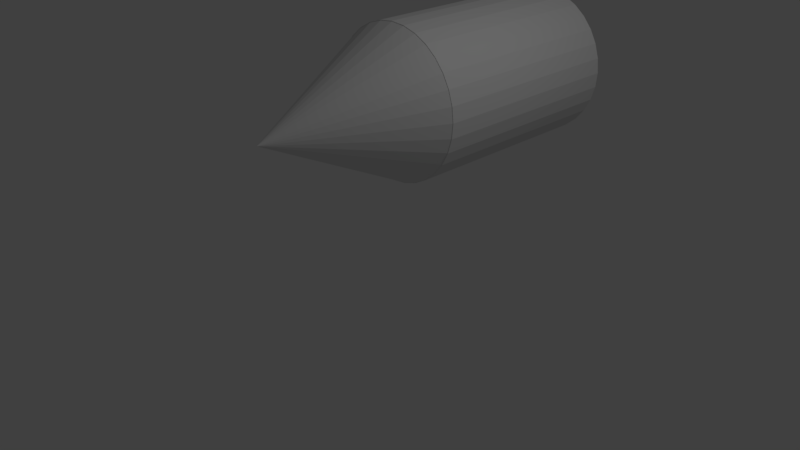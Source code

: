 # Source: bullet.blend  (saved by Blender 2.77.0; exported with 4.5.12 LTS)
import bpy
from mathutils import Matrix  # noqa: F401  (used for matrix-valued properties, if any)

bpy.ops.wm.read_factory_settings(use_empty=True)
scene = bpy.context.scene
scene.name = 'Scene'

# ---- collections
col_collection_1 = bpy.data.collections.new('Collection 1'); scene.collection.children.link(col_collection_1)

# ---- world
world_world = bpy.data.worlds.new('World'); scene.world = world_world
world_world.color = (0.05088, 0.05088, 0.05088)
world_world.use_sun_shadow = False
world_world.sun_shadow_jitter_overblur = 0.0
world_world.cycles.sampling_method = 'MANUAL'

# ---- cameras
cam_camera = bpy.data.cameras.new('Camera')
cam_camera.clip_end = 100.0
cam_camera.lens = 35.0
cam_camera.sensor_width = 32.0
cam_camera.sensor_height = 18.0
cam_camera.ortho_scale = 7.314
cam_camera.dof.focus_distance = 0.0
cam_camera.dof.aperture_fstop = 128.0

# ---- lights
light_lamp = bpy.data.lights.new('Lamp', 'POINT')
light_lamp.transmission_factor = 0.0
light_lamp.cutoff_distance = 30.0
light_lamp.energy = 100.0
light_lamp.shadow_buffer_clip_start = 1.001
light_lamp.shadow_soft_size = 0.1
light_lamp.shadow_maximum_resolution = 0.006
light_lamp.use_absolute_resolution = True

# ---- meshes
me_cone = bpy.data.meshes.new('Cone')
me_cone.from_pydata([(0.0, 1.0, -3.753), (0.0, 1.0, -0.9853), (0.1951, 0.9808, -3.753), (0.1951, 0.9808, -0.9853), (0.3827, 0.9239, -3.753), (0.3827, 0.9239, -0.9853), (0.5556, 0.8315, -3.753), (0.5556, 0.8315, -0.9853), (0.7071, 0.7071, -3.753), (0.7071, 0.7071, -0.9853), (0.8315, 0.5556, -3.753), (0.8315, 0.5556, -0.9853), (0.9239, 0.3827, -3.753), (0.9239, 0.3827, -0.9853), (0.9808, 0.1951, -3.753), (0.9808, 0.1951, -0.9853), (1.0, 7.55e-08, -3.753), (1.0, 7.55e-08, -0.9853), (0.9808, -0.1951, -3.753), (0.9808, -0.1951, -0.9853), (0.9239, -0.3827, -3.753), (0.9239, -0.3827, -0.9853), (0.8315, -0.5556, -3.753), (0.8315, -0.5556, -0.9853), (0.7071, -0.7071, -3.753), (0.7071, -0.7071, -0.9853), (0.5556, -0.8315, -3.753), (0.5556, -0.8315, -0.9853), (0.3827, -0.9239, -3.753), (0.3827, -0.9239, -0.9853), (0.1951, -0.9808, -3.753), (0.1951, -0.9808, -0.9853), (-3.258e-07, -1.0, -3.753), (-3.258e-07, -1.0, -0.9853), (-0.1951, -0.9808, -3.753), (-0.1951, -0.9808, -0.9853), (-0.3827, -0.9239, -3.753), (-0.3827, -0.9239, -0.9853), (-0.5556, -0.8315, -3.753), (-0.5556, -0.8315, -0.9853), (-0.7071, -0.7071, -3.753), (-0.7071, -0.7071, -0.9853), (-0.8315, -0.5556, -3.753), (-0.8315, -0.5556, -0.9853), (-0.9239, -0.3827, -3.753), (-0.9239, -0.3827, -0.9853), (-0.9808, -0.1951, -3.753), (-0.9808, -0.1951, -0.9853), (-1.0, 9.656e-07, -3.753), (-1.0, 9.656e-07, -0.9853), (-0.9808, 0.1951, -3.753), (-0.9808, 0.1951, -0.9853), (-0.9239, 0.3827, -3.753), (-0.9239, 0.3827, -0.9853), (-0.8315, 0.5556, -3.753), (-0.8315, 0.5556, -0.9853), (-0.7071, 0.7071, -3.753), (-0.7071, 0.7071, -0.9853), (-0.5556, 0.8315, -3.753), (-0.5556, 0.8315, -0.9853), (-0.3827, 0.9239, -3.753), (-0.3827, 0.9239, -0.9853), (-0.1951, 0.9808, -3.753), (-0.1951, 0.9808, -0.9853), (0.0, 1.0, -1.0), (0.1951, 0.9808, -1.0), (0.3827, 0.9239, -1.0), (0.5556, 0.8315, -1.0), (0.7071, 0.7071, -1.0), (0.8315, 0.5556, -1.0), (0.9239, 0.3827, -1.0), (0.9808, 0.1951, -1.0), (1.0, 7.55e-08, -1.0), (0.0, 0.0, 1.0), (0.9808, -0.1951, -1.0), (0.9239, -0.3827, -1.0), (0.8315, -0.5556, -1.0), (0.7071, -0.7071, -1.0), (0.5556, -0.8315, -1.0), (0.3827, -0.9239, -1.0), (0.1951, -0.9808, -1.0), (-3.258e-07, -1.0, -1.0), (-0.1951, -0.9808, -1.0), (-0.3827, -0.9239, -1.0), (-0.5556, -0.8315, -1.0), (-0.7071, -0.7071, -1.0), (-0.8315, -0.5556, -1.0), (-0.9239, -0.3827, -1.0), (-0.9808, -0.1951, -1.0), (-1.0, 9.656e-07, -1.0), (-0.9808, 0.1951, -1.0), (-0.9239, 0.3827, -1.0), (-0.8315, 0.5556, -1.0), (-0.7071, 0.7071, -1.0), (-0.5556, 0.8315, -1.0), (-0.3827, 0.9239, -1.0), (-0.1951, 0.9808, -1.0)], [], [(0, 1, 3, 2), (2, 3, 5, 4), (4, 5, 7, 6), (6, 7, 9, 8), (8, 9, 11, 10), (10, 11, 13, 12), (12, 13, 15, 14), (14, 15, 17, 16), (16, 17, 19, 18), (18, 19, 21, 20), (20, 21, 23, 22), (22, 23, 25, 24), (24, 25, 27, 26), (26, 27, 29, 28), (28, 29, 31, 30), (30, 31, 33, 32), (32, 33, 35, 34), (34, 35, 37, 36), (36, 37, 39, 38), (38, 39, 41, 40), (40, 41, 43, 42), (42, 43, 45, 44), (44, 45, 47, 46), (46, 47, 49, 48), (48, 49, 51, 50), (50, 51, 53, 52), (52, 53, 55, 54), (54, 55, 57, 56), (56, 57, 59, 58), (58, 59, 61, 60), (3, 1, 63, 61, 59, 57, 55, 53, 51, 49, 47, 45, 43, 41, 39, 37, 35, 33, 31, 29, 27, 25, 23, 21, 19, 17, 15, 13, 11, 9, 7, 5), (60, 61, 63, 62), (62, 63, 1, 0), (0, 2, 4, 6, 8, 10, 12, 14, 16, 18, 20, 22, 24, 26, 28, 30, 32, 34, 36, 38, 40, 42, 44, 46, 48, 50, 52, 54, 56, 58, 60, 62), (64, 73, 65), (65, 73, 66), (66, 73, 67), (67, 73, 68), (68, 73, 69), (69, 73, 70), (70, 73, 71), (71, 73, 72), (72, 73, 74), (74, 73, 75), (75, 73, 76), (76, 73, 77), (77, 73, 78), (78, 73, 79), (79, 73, 80), (80, 73, 81), (81, 73, 82), (82, 73, 83), (83, 73, 84), (84, 73, 85), (85, 73, 86), (86, 73, 87), (87, 73, 88), (88, 73, 89), (89, 73, 90), (90, 73, 91), (91, 73, 92), (92, 73, 93), (93, 73, 94), (94, 73, 95), (95, 73, 96), (96, 73, 64), (64, 65, 66, 67, 68, 69, 70, 71, 72, 74, 75, 76, 77, 78, 79, 80, 81, 82, 83, 84, 85, 86, 87, 88, 89, 90, 91, 92, 93, 94, 95, 96)])
me_cone.use_remesh_preserve_volume = False
me_cone.use_remesh_preserve_attributes = False
me_cone.use_mirror_vertex_groups = False
me_cone.update()

# ---- objects
ob_cone = bpy.data.objects.new('Cone', me_cone)
ob_lamp = bpy.data.objects.new('Lamp', light_lamp)
ob_camera = bpy.data.objects.new('Camera', cam_camera)

# ---- transforms, parenting, visibility, modifiers, constraints
ob_cone.location = (0.05785, -0.6607, 1.956)
ob_cone.rotation_euler = (1.571, -0.0, 0.0)
ob_cone.lineart.crease_threshold = 0.0
ob_lamp.location = (4.076, 1.005, 5.904)
ob_lamp.rotation_euler = (0.6503, 0.05522, 1.866)
ob_lamp.lock_rotations_4d = False
ob_lamp.empty_display_type = 'ARROWS'
ob_lamp.color = (0.0, 0.0, 0.0, 0.0)
ob_lamp.lineart.crease_threshold = 0.0
ob_camera.location = (7.481, -6.508, 5.344)
ob_camera.rotation_euler = (1.109, 0.01082, 0.8149)
ob_camera.lock_rotations_4d = False
ob_camera.empty_display_type = 'ARROWS'
ob_camera.color = (0.0, 0.0, 0.0, 0.0)
ob_camera.display_type = 'WIRE'
ob_camera.lineart.crease_threshold = 0.0

# ---- collection membership
col_collection_1.objects.link(ob_cone)
col_collection_1.objects.link(ob_lamp)
col_collection_1.objects.link(ob_camera)

# ---- scene / render settings (as saved in the file)
scene.camera = ob_camera
scene.frame_start = 1; scene.frame_end = 250; scene.frame_set(1)
scene.render.engine = 'BLENDER_EEVEE_NEXT'
scene.render.resolution_percentage = 50
scene.render.dither_intensity = 0.0
scene.cycles.use_denoising = False
scene.cycles.samples = 128
scene.cycles.sampling_pattern = 'TABULATED_SOBOL'
scene.cycles.light_sampling_threshold = 0.0
scene.cycles.use_adaptive_sampling = False
scene.cycles.use_light_tree = False
scene.cycles.blur_glossy = 0.0
scene.cycles.sample_clamp_indirect = 0.0
scene.view_settings.view_transform = 'Standard'
bpy.context.view_layer.update()
